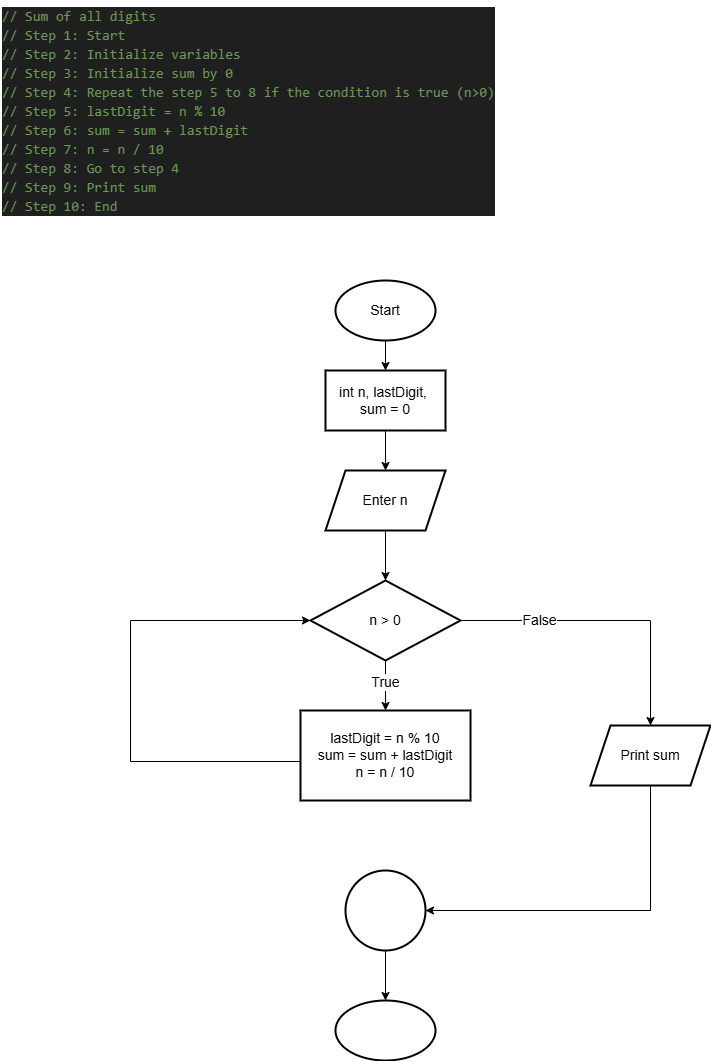

The diagram above was exported from draw.io. Its source (the exported page's mxGraphModel, read from the mxfile embedded in the PNG):
<mxGraphModel dx="1044" dy="562" grid="1" gridSize="10" guides="1" tooltips="1" connect="1" arrows="1" fold="1" page="1" pageScale="1" pageWidth="850" pageHeight="1100" math="0" shadow="0">
  <root>
    <mxCell id="0" />
    <mxCell id="1" parent="0" />
    <mxCell id="EtnHV5TQKn7X6b99CMxF-1" value="&lt;div style=&quot;color: rgb(204, 204, 204); background-color: rgb(31, 31, 31); font-family: Consolas, &amp;quot;Courier New&amp;quot;, monospace; font-weight: normal; line-height: 19px; white-space: pre;&quot;&gt;&lt;div&gt;&lt;span style=&quot;color: #6a9955;&quot;&gt;// Sum of all digits&lt;/span&gt;&lt;/div&gt;&lt;div&gt;&lt;span style=&quot;color: #6a9955;&quot;&gt;// Step 1: Start&lt;/span&gt;&lt;/div&gt;&lt;div&gt;&lt;span style=&quot;color: #6a9955;&quot;&gt;// Step 2: Initialize variables&lt;/span&gt;&lt;/div&gt;&lt;div&gt;&lt;span style=&quot;color: #6a9955;&quot;&gt;// Step 3: Initialize sum by 0&lt;/span&gt;&lt;/div&gt;&lt;div&gt;&lt;span style=&quot;color: #6a9955;&quot;&gt;// Step 4: Repeat the step 5 to 8 if the condition is true (n&amp;gt;0)&lt;/span&gt;&lt;/div&gt;&lt;div&gt;&lt;span style=&quot;color: #6a9955;&quot;&gt;// Step 5: lastDigit = n % 10&lt;/span&gt;&lt;/div&gt;&lt;div&gt;&lt;span style=&quot;color: #6a9955;&quot;&gt;// Step 6: sum = sum + lastDigit&lt;/span&gt;&lt;/div&gt;&lt;div&gt;&lt;span style=&quot;color: #6a9955;&quot;&gt;// Step 7: n = n / 10&lt;/span&gt;&lt;/div&gt;&lt;div&gt;&lt;span style=&quot;color: #6a9955;&quot;&gt;// Step 8: Go to step 4&lt;/span&gt;&lt;/div&gt;&lt;div&gt;&lt;span style=&quot;color: #6a9955;&quot;&gt;// Step 9: Print sum&lt;/span&gt;&lt;/div&gt;&lt;div&gt;&lt;span style=&quot;color: #6a9955;&quot;&gt;// Step 10: End&lt;/span&gt;&lt;/div&gt;&lt;/div&gt;" style="text;whiteSpace=wrap;html=1;fontSize=14;" vertex="1" parent="1">
      <mxGeometry x="40" y="30" width="530" height="230" as="geometry" />
    </mxCell>
    <mxCell id="EtnHV5TQKn7X6b99CMxF-5" value="" style="edgeStyle=orthogonalEdgeStyle;rounded=0;orthogonalLoop=1;jettySize=auto;html=1;fontSize=14;" edge="1" parent="1" source="EtnHV5TQKn7X6b99CMxF-2" target="EtnHV5TQKn7X6b99CMxF-4">
      <mxGeometry relative="1" as="geometry" />
    </mxCell>
    <mxCell id="EtnHV5TQKn7X6b99CMxF-2" value="Start" style="strokeWidth=2;html=1;shape=mxgraph.flowchart.start_1;whiteSpace=wrap;fontSize=14;" vertex="1" parent="1">
      <mxGeometry x="375" y="310" width="100" height="60" as="geometry" />
    </mxCell>
    <mxCell id="EtnHV5TQKn7X6b99CMxF-3" value="" style="strokeWidth=2;html=1;shape=mxgraph.flowchart.start_1;whiteSpace=wrap;fontSize=14;" vertex="1" parent="1">
      <mxGeometry x="375" y="1030" width="100" height="60" as="geometry" />
    </mxCell>
    <mxCell id="EtnHV5TQKn7X6b99CMxF-7" value="" style="edgeStyle=orthogonalEdgeStyle;rounded=0;orthogonalLoop=1;jettySize=auto;html=1;fontSize=14;" edge="1" parent="1" source="EtnHV5TQKn7X6b99CMxF-4" target="EtnHV5TQKn7X6b99CMxF-6">
      <mxGeometry relative="1" as="geometry" />
    </mxCell>
    <mxCell id="EtnHV5TQKn7X6b99CMxF-4" value="int n, lastDigit,&amp;nbsp;&lt;div&gt;sum = 0&lt;/div&gt;" style="whiteSpace=wrap;html=1;strokeWidth=2;fontSize=14;" vertex="1" parent="1">
      <mxGeometry x="365" y="400" width="120" height="60" as="geometry" />
    </mxCell>
    <mxCell id="EtnHV5TQKn7X6b99CMxF-9" value="" style="edgeStyle=orthogonalEdgeStyle;rounded=0;orthogonalLoop=1;jettySize=auto;html=1;fontSize=14;" edge="1" parent="1" source="EtnHV5TQKn7X6b99CMxF-6" target="EtnHV5TQKn7X6b99CMxF-8">
      <mxGeometry relative="1" as="geometry" />
    </mxCell>
    <mxCell id="EtnHV5TQKn7X6b99CMxF-6" value="Enter n" style="shape=parallelogram;perimeter=parallelogramPerimeter;whiteSpace=wrap;html=1;fixedSize=1;strokeWidth=2;fontSize=14;" vertex="1" parent="1">
      <mxGeometry x="365" y="500" width="120" height="60" as="geometry" />
    </mxCell>
    <mxCell id="EtnHV5TQKn7X6b99CMxF-11" value="" style="edgeStyle=orthogonalEdgeStyle;rounded=0;orthogonalLoop=1;jettySize=auto;html=1;fontSize=14;" edge="1" parent="1" source="EtnHV5TQKn7X6b99CMxF-8" target="EtnHV5TQKn7X6b99CMxF-10">
      <mxGeometry relative="1" as="geometry" />
    </mxCell>
    <mxCell id="EtnHV5TQKn7X6b99CMxF-19" value="True" style="edgeLabel;html=1;align=center;verticalAlign=middle;resizable=0;points=[];fontSize=14;" vertex="1" connectable="0" parent="EtnHV5TQKn7X6b99CMxF-11">
      <mxGeometry x="-0.168" y="-1" relative="1" as="geometry">
        <mxPoint as="offset" />
      </mxGeometry>
    </mxCell>
    <mxCell id="EtnHV5TQKn7X6b99CMxF-13" value="" style="edgeStyle=orthogonalEdgeStyle;rounded=0;orthogonalLoop=1;jettySize=auto;html=1;fontSize=14;" edge="1" parent="1" source="EtnHV5TQKn7X6b99CMxF-8" target="EtnHV5TQKn7X6b99CMxF-12">
      <mxGeometry relative="1" as="geometry" />
    </mxCell>
    <mxCell id="EtnHV5TQKn7X6b99CMxF-20" value="False" style="edgeLabel;html=1;align=center;verticalAlign=middle;resizable=0;points=[];fontSize=14;" vertex="1" connectable="0" parent="EtnHV5TQKn7X6b99CMxF-13">
      <mxGeometry x="-0.4698" y="1" relative="1" as="geometry">
        <mxPoint as="offset" />
      </mxGeometry>
    </mxCell>
    <mxCell id="EtnHV5TQKn7X6b99CMxF-8" value="n &amp;gt; 0" style="rhombus;whiteSpace=wrap;html=1;strokeWidth=2;fontSize=14;" vertex="1" parent="1">
      <mxGeometry x="350" y="610" width="150" height="80" as="geometry" />
    </mxCell>
    <mxCell id="EtnHV5TQKn7X6b99CMxF-18" value="" style="edgeStyle=orthogonalEdgeStyle;rounded=0;orthogonalLoop=1;jettySize=auto;html=1;entryX=0;entryY=0.5;entryDx=0;entryDy=0;fontSize=14;" edge="1" parent="1" target="EtnHV5TQKn7X6b99CMxF-8">
      <mxGeometry relative="1" as="geometry">
        <mxPoint x="340" y="790" as="sourcePoint" />
        <mxPoint x="265" y="700" as="targetPoint" />
        <Array as="points">
          <mxPoint x="340" y="791" />
          <mxPoint x="170" y="791" />
          <mxPoint x="170" y="650" />
        </Array>
      </mxGeometry>
    </mxCell>
    <mxCell id="EtnHV5TQKn7X6b99CMxF-10" value="lastDigit = n % 10&lt;div&gt;sum = sum + lastDigit&lt;/div&gt;&lt;div&gt;n = n / 10&lt;/div&gt;" style="whiteSpace=wrap;html=1;strokeWidth=2;fontSize=14;" vertex="1" parent="1">
      <mxGeometry x="340" y="740" width="170" height="90" as="geometry" />
    </mxCell>
    <mxCell id="EtnHV5TQKn7X6b99CMxF-15" value="" style="edgeStyle=orthogonalEdgeStyle;rounded=0;orthogonalLoop=1;jettySize=auto;html=1;fontSize=14;" edge="1" parent="1" source="EtnHV5TQKn7X6b99CMxF-12" target="EtnHV5TQKn7X6b99CMxF-14">
      <mxGeometry relative="1" as="geometry">
        <Array as="points">
          <mxPoint x="690" y="940" />
        </Array>
      </mxGeometry>
    </mxCell>
    <mxCell id="EtnHV5TQKn7X6b99CMxF-12" value="Print sum" style="shape=parallelogram;perimeter=parallelogramPerimeter;whiteSpace=wrap;html=1;fixedSize=1;strokeWidth=2;fontSize=14;" vertex="1" parent="1">
      <mxGeometry x="630" y="755" width="120" height="60" as="geometry" />
    </mxCell>
    <mxCell id="EtnHV5TQKn7X6b99CMxF-16" value="" style="edgeStyle=orthogonalEdgeStyle;rounded=0;orthogonalLoop=1;jettySize=auto;html=1;fontSize=14;" edge="1" parent="1" source="EtnHV5TQKn7X6b99CMxF-14" target="EtnHV5TQKn7X6b99CMxF-3">
      <mxGeometry relative="1" as="geometry" />
    </mxCell>
    <mxCell id="EtnHV5TQKn7X6b99CMxF-14" value="" style="ellipse;whiteSpace=wrap;html=1;strokeWidth=2;fontSize=14;" vertex="1" parent="1">
      <mxGeometry x="385" y="900" width="80" height="80" as="geometry" />
    </mxCell>
  </root>
</mxGraphModel>